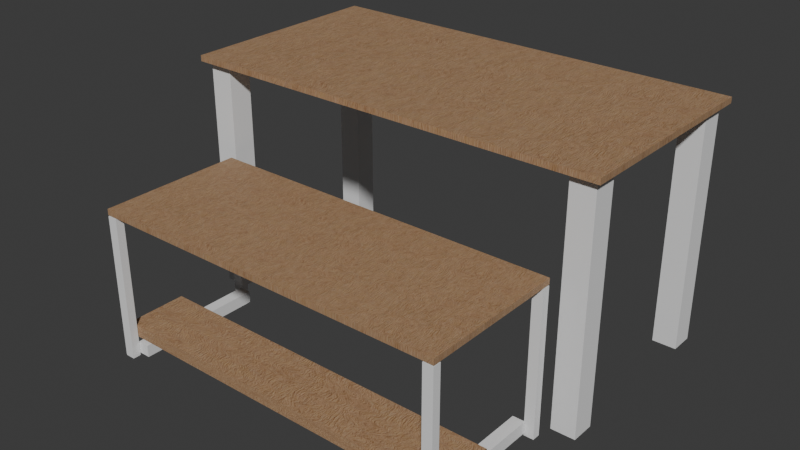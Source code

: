 # Source: nestingTable.blend  (saved by Blender 5.0.119; exported with 4.5.12 LTS)
import bpy
from mathutils import Matrix  # noqa: F401  (used for matrix-valued properties, if any)

bpy.ops.wm.read_factory_settings(use_empty=True)
scene = bpy.context.scene
scene.name = 'Scene'

# ---- collections
col_collection = bpy.data.collections.new('Collection'); scene.collection.children.link(col_collection)

# ---- images (referenced by path relative to the original .blend; pixels are not part of the script)
import os
ASSET_DIR = os.environ.get("B2B_ASSET_DIR", "")  # directory of the original .blend (textures are referenced by path, not embedded)
HERE = os.path.dirname(os.path.abspath(__file__))  # packed textures are extracted next to this script under _unpacked/

def load_image(name, relpath, width, height, colorspace="sRGB"):
    """Load a texture the original file referenced (path relative to the .blend, or extracted next to this script)."""
    p = next((c for c in (os.path.join(HERE, relpath), os.path.join(ASSET_DIR, relpath)) if relpath and os.path.exists(c)), "")
    if p:
        img = bpy.data.images.load(p, check_existing=True)
        img.name = name
    else:  # same state as the original file: an image datablock whose file is absent (Cycles renders it pink)
        img = bpy.data.images.new(name, width, height)
        img.source = "FILE"
        img.filepath = "//" + (relpath or name)
    img.colorspace_settings.name = colorspace
    return img
img_displacement_jpg_008 = load_image('displacement.jpg.008', '_unpacked/displacement.e0fa5f40.jpg', 2048, 2048, 'Non-Color')
img_albedo_jpg_008 = load_image('albedo.jpg.008', '_unpacked/albedo.c06b61ef.jpg', 2048, 2048, 'sRGB')
img_roughness_jpg_008 = load_image('roughness.jpg.008', '_unpacked/roughness.2fb891fe.jpg', 2048, 2048, 'Non-Color')
img_normal_jpg_008 = load_image('normal.jpg.008', '_unpacked/normal.e8586ba2.jpg', 2048, 2048, 'Non-Color')

# ---- materials (node trees are filled in below, after node groups)
mat_oak_wood = bpy.data.materials.new('Oak Wood')
mat_oak_wood.use_backface_culling_lightprobe_volume = False

# ---- material node trees
mat_oak_wood.use_nodes = True; mat_oak_wood.node_tree.nodes.clear()
_N = mat_oak_wood.node_tree.nodes; _L = mat_oak_wood.node_tree.links
n0 = _N.new('NodeFrame'); n0.name = 'Frame'; n0.location = (-1270, 340)
n0.label = 'Mapping'
n0.width = 400
n1 = _N.new('NodeFrame'); n1.name = 'Frame.001'; n1.location = (-624, 540)
n1.label = 'Textures'
n1.width = 354
n2 = _N.new('ShaderNodeOutputMaterial'); n2.name = 'Material Output'; n2.location = (300, 300)
n3 = _N.new('ShaderNodeTexImage'); n3.name = 'Image Texture'; n3.location = (84, -880)
n3.label = 'Displacement'
n3.image = img_displacement_jpg_008
n4 = _N.new('ShaderNodeDisplacement'); n4.name = 'Displacement'; n4.location = (110, -400)
n4.inputs[2].default_value = 0.002
n5 = _N.new('ShaderNodeTexImage'); n5.name = 'Image Texture.001'; n5.location = (84, -40)
n5.label = 'Base Color'
n5.image = img_albedo_jpg_008
n6 = _N.new('ShaderNodeTexImage'); n6.name = 'Image Texture.002'; n6.location = (84, -320)
n6.label = 'Roughness'
n6.image = img_roughness_jpg_008
n7 = _N.new('ShaderNodeTexImage'); n7.name = 'Image Texture.003'; n7.location = (84, -600)
n7.label = 'Normal'
n7.image = img_normal_jpg_008
n8 = _N.new('ShaderNodeNormalMap'); n8.name = 'Normal Map'; n8.location = (-240, -60)
n9 = _N.new('ShaderNodeMapping'); n9.name = 'Mapping'; n9.location = (230, -40)
n9.inputs[3].default_value = (0.7, 0.7, 0.7)
n10 = _N.new('NodeReroute'); n10.name = 'Reroute'; n10.location = (34, -596)
n10.width = 16
n10.socket_idname = 'NodeSocketVector'
n11 = _N.new('ShaderNodeTexCoord'); n11.name = 'Texture Coordinate'; n11.location = (30, -40)
n12 = _N.new('ShaderNodeBsdfPrincipled'); n12.name = 'Principled BSDF'; n12.location = (10, 300)
n12.inputs[3].default_value = 1.45
n3.parent = n1
n5.parent = n1
n6.parent = n1
n7.parent = n1
n9.parent = n0
n10.parent = n1
n11.parent = n0
_L.new(n12.outputs[0], n2.inputs[0])
_L.new(n3.outputs[0], n4.inputs[0])
_L.new(n4.outputs[0], n2.inputs[2])
_L.new(n5.outputs[0], n12.inputs[0])
_L.new(n6.outputs[0], n12.inputs[2])
_L.new(n7.outputs[0], n8.inputs[1])
_L.new(n8.outputs[0], n12.inputs[5])
_L.new(n10.outputs[0], n5.inputs[0])
_L.new(n10.outputs[0], n6.inputs[0])
_L.new(n10.outputs[0], n7.inputs[0])
_L.new(n10.outputs[0], n3.inputs[0])
_L.new(n9.outputs[0], n10.inputs[0])
_L.new(n11.outputs[2], n9.inputs[0])
n2.is_active_output = True

# ---- world
world_world = bpy.data.worlds.new('World'); scene.world = world_world
world_world.use_nodes = True; world_world.node_tree.nodes.clear()
_N = world_world.node_tree.nodes; _L = world_world.node_tree.links
n0 = _N.new('ShaderNodeOutputWorld'); n0.name = 'World Output'; n0.location = (200, 100)
n1 = _N.new('ShaderNodeBackground'); n1.name = 'Background'; n1.location = (-200, 100)
n1.inputs[0].default_value = (0.05088, 0.05088, 0.05088, 1.0)
_L.new(n1.outputs[0], n0.inputs[0])
n0.is_active_output = True
world_world.color = (0.05088, 0.05088, 0.05088)
world_world.sun_shadow_jitter_overblur = 0.0

# ---- meshes
me_plane = bpy.data.meshes.new('Plane')
me_plane.from_pydata([(-0.9144, -0.9144, 0.0), (0.9144, -0.9144, 0.0), (-0.9144, 0.9144, 0.0), (0.9144, 0.9144, 0.0), (-0.9144, -0.9144, 0.025), (0.9144, -0.9144, 0.025), (-0.9144, 0.9144, 0.025), (0.9144, 0.9144, 0.025)], [], [(0, 2, 3, 1), (4, 5, 7, 6), (0, 1, 5, 4), (1, 3, 7, 5), (2, 0, 4, 6), (3, 2, 6, 7)])
_uv = me_plane.uv_layers.new(name='UVMap')
_uv.uv.foreach_set('vector', [0.0, 0.0, 0.0, 1.0, 1.0, 1.0, 1.0, 0.0, 0.0, 0.0, 1.0, 0.0, 1.0, 1.0, 0.0, 1.0, 0.0, 0.0, 1.0, 0.0, 1.0, 0.0, 0.0, 0.0, 1.0, 0.0, 1.0, 1.0, 1.0, 1.0, 1.0, 0.0, 0.0, 1.0, 0.0, 0.0, 0.0, 0.0, 0.0, 1.0, 1.0, 1.0, 0.0, 1.0, 0.0, 1.0, 1.0, 1.0])
_uv = me_plane.uv_layers.new(name='automap')
_uv.uv.foreach_set('vector', [-0.444, -0.444, -0.444, 1.444, 1.444, 1.444, 1.444, -0.444, -0.444, -0.444, 1.444, -0.444, 1.444, 1.444, -0.444, 1.444, -0.444, 0.4871, 1.444, 0.4871, 1.444, 0.5129, -0.444, 0.5129, -0.444, 0.4871, 1.444, 0.4871, 1.444, 0.5129, -0.444, 0.5129, 1.444, 0.4871, -0.444, 0.4871, -0.444, 0.5129, 1.444, 0.5129, 1.444, 0.4871, -0.444, 0.4871, -0.444, 0.5129, 1.444, 0.5129])
_uv.active_render = True
me_plane.materials.append(mat_oak_wood)
me_plane.auto_texspace = False
me_plane.update()
me_cube_001 = bpy.data.meshes.new('Cube.001')
me_cube_001.from_pydata([(-0.0254, -0.0254, -0.0254), (-0.0254, -0.0254, 0.0254), (-0.0254, 0.0254, -0.0254), (-0.0254, 0.0254, 0.0254), (0.0254, -0.0254, -0.0254), (0.0254, -0.0254, 0.0254), (0.0254, 0.0254, -0.0254), (0.0254, 0.0254, 0.0254)], [], [(0, 1, 3, 2), (2, 3, 7, 6), (6, 7, 5, 4), (4, 5, 1, 0), (2, 6, 4, 0), (7, 3, 1, 5)])
_uv = me_cube_001.uv_layers.new(name='UVMap')
_uv.uv.foreach_set('vector', [0.375, 0.0, 0.625, 0.0, 0.625, 0.25, 0.375, 0.25, 0.375, 0.25, 0.625, 0.25, 0.625, 0.5, 0.375, 0.5, 0.375, 0.5, 0.625, 0.5, 0.625, 0.75, 0.375, 0.75, 0.375, 0.75, 0.625, 0.75, 0.625, 1.0, 0.375, 1.0, 0.125, 0.5, 0.375, 0.5, 0.375, 0.75, 0.125, 0.75, 0.625, 0.5, 0.875, 0.5, 0.875, 0.75, 0.625, 0.75])
me_cube_001.update()
me_cube_002 = bpy.data.meshes.new('Cube.002')
me_cube_002.from_pydata([(-0.0254, -0.0254, -0.0254), (-0.0254, -0.0254, 0.0254), (-0.0254, 0.0254, -0.0254), (-0.0254, 0.0254, 0.0254), (0.0254, -0.0254, -0.0254), (0.0254, -0.0254, 0.0254), (0.0254, 0.0254, -0.0254), (0.0254, 0.0254, 0.0254)], [], [(0, 1, 3, 2), (2, 3, 7, 6), (6, 7, 5, 4), (4, 5, 1, 0), (2, 6, 4, 0), (7, 3, 1, 5)])
_uv = me_cube_002.uv_layers.new(name='UVMap')
_uv.uv.foreach_set('vector', [0.375, 0.0, 0.625, 0.0, 0.625, 0.25, 0.375, 0.25, 0.375, 0.25, 0.625, 0.25, 0.625, 0.5, 0.375, 0.5, 0.375, 0.5, 0.625, 0.5, 0.625, 0.75, 0.375, 0.75, 0.375, 0.75, 0.625, 0.75, 0.625, 1.0, 0.375, 1.0, 0.125, 0.5, 0.375, 0.5, 0.375, 0.75, 0.125, 0.75, 0.625, 0.5, 0.875, 0.5, 0.875, 0.75, 0.625, 0.75])
_uv = me_cube_002.uv_layers.new(name='automap')
_uv.uv.foreach_set('vector', [0.06436, 0.06436, 0.06436, 0.9356, 0.9356, 0.9356, 0.9356, 0.06436, 0.06436, 0.06436, 0.06436, 0.9356, 0.9356, 0.9356, 0.9356, 0.06436, 0.9356, 0.06436, 0.9356, 0.9356, 0.06436, 0.9356, 0.06436, 0.06436, 0.9356, 0.06436, 0.9356, 0.9356, 0.06436, 0.9356, 0.06436, 0.06436, 0.06436, 0.9356, 0.9356, 0.9356, 0.9356, 0.06436, 0.06436, 0.06436, 0.9356, 0.9356, 0.06436, 0.9356, 0.06436, 0.06436, 0.9356, 0.06436])
_uv.active_render = True
me_cube_002.materials.append(mat_oak_wood)
me_cube_002.auto_texspace = False
me_cube_002.update()
me_cube_003 = bpy.data.meshes.new('Cube.003')
me_cube_003.from_pydata([(-0.0254, -0.0254, -0.0254), (-0.0254, -0.0254, 0.0254), (-0.0254, 0.0254, -0.0254), (-0.0254, 0.0254, 0.0254), (0.0254, -0.0254, -0.0254), (0.0254, -0.0254, 0.0254), (0.0254, 0.0254, -0.0254), (0.0254, 0.0254, 0.0254)], [], [(0, 1, 3, 2), (2, 3, 7, 6), (6, 7, 5, 4), (4, 5, 1, 0), (2, 6, 4, 0), (7, 3, 1, 5)])
_uv = me_cube_003.uv_layers.new(name='UVMap')
_uv.uv.foreach_set('vector', [0.375, 0.0, 0.625, 0.0, 0.625, 0.25, 0.375, 0.25, 0.375, 0.25, 0.625, 0.25, 0.625, 0.5, 0.375, 0.5, 0.375, 0.5, 0.625, 0.5, 0.625, 0.75, 0.375, 0.75, 0.375, 0.75, 0.625, 0.75, 0.625, 1.0, 0.375, 1.0, 0.125, 0.5, 0.375, 0.5, 0.375, 0.75, 0.125, 0.75, 0.625, 0.5, 0.875, 0.5, 0.875, 0.75, 0.625, 0.75])
me_cube_003.update()
me_cube = bpy.data.meshes.new('Cube')
me_cube.from_pydata([(-0.3048, -0.3048, -0.3048), (-0.3048, -0.3048, 0.3048), (-0.3048, 0.3048, -0.3048), (-0.3048, 0.3048, 0.3048), (0.3048, -0.3048, -0.3048), (0.3048, -0.3048, 0.3048), (0.3048, 0.3048, -0.3048), (0.3048, 0.3048, 0.3048)], [], [(0, 1, 3, 2), (2, 3, 7, 6), (6, 7, 5, 4), (4, 5, 1, 0), (2, 6, 4, 0), (7, 3, 1, 5)])
_uv = me_cube.uv_layers.new(name='UVMap')
_uv.uv.foreach_set('vector', [0.375, 0.0, 0.625, 0.0, 0.625, 0.25, 0.375, 0.25, 0.375, 0.25, 0.625, 0.25, 0.625, 0.5, 0.375, 0.5, 0.375, 0.5, 0.625, 0.5, 0.625, 0.75, 0.375, 0.75, 0.375, 0.75, 0.625, 0.75, 0.625, 1.0, 0.375, 1.0, 0.125, 0.5, 0.375, 0.5, 0.375, 0.75, 0.125, 0.75, 0.625, 0.5, 0.875, 0.5, 0.875, 0.75, 0.625, 0.75])
me_cube.update()
me_cube_004 = bpy.data.meshes.new('Cube.004')
me_cube_004.from_pydata([(-0.3048, -0.3048, -0.3048), (-0.3048, -0.3048, 0.3048), (-0.3048, 0.3048, -0.3048), (-0.3048, 0.3048, 0.3048), (0.3048, -0.3048, -0.3048), (0.3048, -0.3048, 0.3048), (0.3048, 0.3048, -0.3048), (0.3048, 0.3048, 0.3048)], [], [(0, 1, 3, 2), (2, 3, 7, 6), (6, 7, 5, 4), (4, 5, 1, 0), (2, 6, 4, 0), (7, 3, 1, 5)])
_uv = me_cube_004.uv_layers.new(name='UVMap')
_uv.uv.foreach_set('vector', [0.375, 0.0, 0.625, 0.0, 0.625, 0.25, 0.375, 0.25, 0.375, 0.25, 0.625, 0.25, 0.625, 0.5, 0.375, 0.5, 0.375, 0.5, 0.625, 0.5, 0.625, 0.75, 0.375, 0.75, 0.375, 0.75, 0.625, 0.75, 0.625, 1.0, 0.375, 1.0, 0.125, 0.5, 0.375, 0.5, 0.375, 0.75, 0.125, 0.75, 0.625, 0.5, 0.875, 0.5, 0.875, 0.75, 0.625, 0.75])
me_cube_004.update()
me_cube_005 = bpy.data.meshes.new('Cube.005')
me_cube_005.from_pydata([(-0.3048, -0.3048, -0.3048), (-0.3048, -0.3048, 0.3048), (-0.3048, 0.3048, -0.3048), (-0.3048, 0.3048, 0.3048), (0.3048, -0.3048, -0.3048), (0.3048, -0.3048, 0.3048), (0.3048, 0.3048, -0.3048), (0.3048, 0.3048, 0.3048)], [], [(0, 1, 3, 2), (2, 3, 7, 6), (6, 7, 5, 4), (4, 5, 1, 0), (2, 6, 4, 0), (7, 3, 1, 5)])
_uv = me_cube_005.uv_layers.new(name='UVMap')
_uv.uv.foreach_set('vector', [0.375, 0.0, 0.625, 0.0, 0.625, 0.25, 0.375, 0.25, 0.375, 0.25, 0.625, 0.25, 0.625, 0.5, 0.375, 0.5, 0.375, 0.5, 0.625, 0.5, 0.625, 0.75, 0.375, 0.75, 0.375, 0.75, 0.625, 0.75, 0.625, 1.0, 0.375, 1.0, 0.125, 0.5, 0.375, 0.5, 0.375, 0.75, 0.125, 0.75, 0.625, 0.5, 0.875, 0.5, 0.875, 0.75, 0.625, 0.75])
me_cube_005.update()
me_cube_006 = bpy.data.meshes.new('Cube.006')
me_cube_006.from_pydata([(-0.3048, -0.3048, -0.3048), (-0.3048, -0.3048, 0.3048), (-0.3048, 0.3048, -0.3048), (-0.3048, 0.3048, 0.3048), (0.3048, -0.3048, -0.3048), (0.3048, -0.3048, 0.3048), (0.3048, 0.3048, -0.3048), (0.3048, 0.3048, 0.3048)], [], [(0, 1, 3, 2), (2, 3, 7, 6), (6, 7, 5, 4), (4, 5, 1, 0), (2, 6, 4, 0), (7, 3, 1, 5)])
_uv = me_cube_006.uv_layers.new(name='UVMap')
_uv.uv.foreach_set('vector', [0.375, 0.0, 0.625, 0.0, 0.625, 0.25, 0.375, 0.25, 0.375, 0.25, 0.625, 0.25, 0.625, 0.5, 0.375, 0.5, 0.375, 0.5, 0.625, 0.5, 0.625, 0.75, 0.375, 0.75, 0.375, 0.75, 0.625, 0.75, 0.625, 1.0, 0.375, 1.0, 0.125, 0.5, 0.375, 0.5, 0.375, 0.75, 0.125, 0.75, 0.625, 0.5, 0.875, 0.5, 0.875, 0.75, 0.625, 0.75])
me_cube_006.update()

# ---- objects
ob_plane = bpy.data.objects.new('Plane', me_plane)
ob_cube_004 = bpy.data.objects.new('Cube.004', me_cube_001)
ob_plane_001 = bpy.data.objects.new('Plane.001', me_plane)
ob_cube_005 = bpy.data.objects.new('Cube.005', me_cube_001)
ob_cube_006 = bpy.data.objects.new('Cube.006', me_cube_001)
ob_cube_007 = bpy.data.objects.new('Cube.007', me_cube_001)
ob_cube = bpy.data.objects.new('Cube', me_cube_002)
ob_cube_001 = bpy.data.objects.new('Cube.001', me_cube_003)
ob_cube_002 = bpy.data.objects.new('Cube.002', me_cube_003)
ob_cube_003 = bpy.data.objects.new('Cube.003', me_cube)
ob_cube_008 = bpy.data.objects.new('Cube.008', me_cube_004)
ob_cube_009 = bpy.data.objects.new('Cube.009', me_cube_005)
ob_cube_010 = bpy.data.objects.new('Cube.010', me_cube_006)

# ---- transforms, parenting, visibility, modifiers, constraints
ob_plane.location = (0.889, 0.432, 0.5042)
ob_plane.scale = (1.0, 0.5, 1.0)
ob_cube_004.location = (0.1573, -0.6406, -0.197)
ob_cube_004.scale = (0.834, 0.668, 12.0)
ob_plane_001.location = (0.8987, -0.3521, 0.1125)
ob_plane_001.scale = (0.834, 0.334, 1.0)
ob_cube_005.location = (0.1579, -0.06396, -0.197)
ob_cube_005.scale = (0.834, 0.668, 12.0)
ob_cube_006.location = (1.639, -0.6406, -0.197)
ob_cube_006.scale = (0.834, 0.668, 12.0)
ob_cube_007.location = (1.64, -0.06401, -0.197)
ob_cube_007.scale = (0.834, 0.668, 12.0)
ob_cube.location = (0.8992, -0.4941, -0.392)
ob_cube.scale = (30.0, 5.018, 1.0)
ob_cube_001.location = (0.2023, -0.3523, -0.4657)
ob_cube_001.scale = (1.0, 10.63, 1.0)
ob_cube_002.location = (1.597, -0.3523, -0.4657)
ob_cube_002.scale = (1.0, 10.63, 1.0)
ob_cube_003.location = (0.05205, 0.05844, -0.002131)
ob_cube_003.scale = (-0.1667, -0.1667, -1.629)
ob_cube_008.location = (1.725, 0.05844, -0.002131)
ob_cube_008.scale = (-0.1667, -0.1667, -1.629)
ob_cube_009.location = (0.05205, 0.8051, -0.002131)
ob_cube_009.scale = (-0.1667, -0.1667, -1.629)
ob_cube_010.location = (1.725, 0.8051, -0.002131)
ob_cube_010.scale = (-0.1667, -0.1667, -1.629)

# ---- collection membership
col_collection.objects.link(ob_plane)
col_collection.objects.link(ob_cube_004)
col_collection.objects.link(ob_plane_001)
col_collection.objects.link(ob_cube_005)
col_collection.objects.link(ob_cube_006)
col_collection.objects.link(ob_cube_007)
col_collection.objects.link(ob_cube)
col_collection.objects.link(ob_cube_001)
col_collection.objects.link(ob_cube_002)
col_collection.objects.link(ob_cube_003)
col_collection.objects.link(ob_cube_008)
col_collection.objects.link(ob_cube_009)
col_collection.objects.link(ob_cube_010)

# ---- scene / render settings (as saved in the file)
scene.frame_start = 1; scene.frame_end = 250; scene.frame_set(1)
scene.render.engine = 'BLENDER_EEVEE_NEXT'
scene.render.bake_bias = 0.0
scene.render.bake_samples = 0
scene.cycles.sampling_pattern = 'TABULATED_SOBOL'
scene.eevee.use_volume_custom_range = False
bpy.context.view_layer.update()

# ---- added for rendering (the .blend has no active camera and no usable light): camera, sun
cam_auto = bpy.data.cameras.new('AutoCamera')
cam_auto.lens = 50.0
cam_auto.sensor_width = 36.0
cam_auto.clip_end = 1000.0
ob_auto_camera = bpy.data.objects.new('AutoCamera', cam_auto)
scene.collection.objects.link(ob_auto_camera)
ob_auto_camera.location = (3.30167, -2.77941, 1.94384)
ob_auto_camera.rotation_euler = (1.09748, -7.21219e-08, 0.694738)
scene.camera = ob_auto_camera
light_auto_sun = bpy.data.lights.new('AutoSun', 'SUN')
light_auto_sun.energy = 3.0
light_auto_sun.angle = 0.0523599
ob_auto_sun = bpy.data.objects.new('AutoSun', light_auto_sun)
scene.collection.objects.link(ob_auto_sun)
ob_auto_sun.rotation_euler = (0.872665, 0.174533, 0.523599)
bpy.context.view_layer.update()
